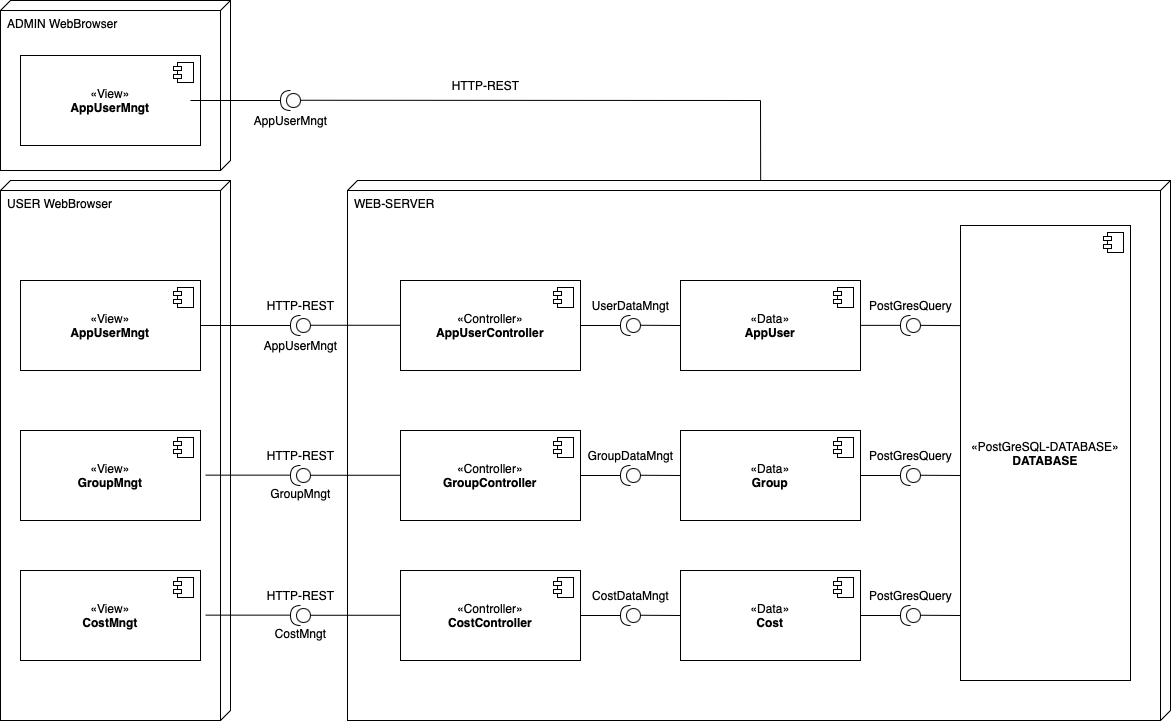

The diagram above was exported from draw.io. Its source (the exported page's mxGraphModel, read from the mxfile embedded in the PNG):
<mxGraphModel dx="2051" dy="1985" grid="1" gridSize="10" guides="1" tooltips="1" connect="1" arrows="1" fold="1" page="1" pageScale="1" pageWidth="827" pageHeight="1169" math="0" shadow="0">
  <root>
    <mxCell id="0" />
    <mxCell id="1" parent="0" />
    <mxCell id="t6d9T5Es16LaowTGbdeO-3" value="USER WebBrowser" style="verticalAlign=top;align=left;shape=cube;size=10;direction=south;fontStyle=0;html=1;boundedLbl=1;spacingLeft=5;whiteSpace=wrap;" parent="1" vertex="1">
      <mxGeometry x="-630" y="-900" width="230" height="540" as="geometry" />
    </mxCell>
    <mxCell id="t6d9T5Es16LaowTGbdeO-4" value="«View»&lt;br&gt;&lt;b&gt;AppUserMngt&lt;/b&gt;" style="html=1;dropTarget=0;whiteSpace=wrap;" parent="1" vertex="1">
      <mxGeometry x="-610" y="-800" width="180" height="90" as="geometry" />
    </mxCell>
    <mxCell id="t6d9T5Es16LaowTGbdeO-5" value="" style="shape=module;jettyWidth=8;jettyHeight=4;" parent="t6d9T5Es16LaowTGbdeO-4" vertex="1">
      <mxGeometry x="1" width="20" height="20" relative="1" as="geometry">
        <mxPoint x="-27" y="7" as="offset" />
      </mxGeometry>
    </mxCell>
    <mxCell id="t6d9T5Es16LaowTGbdeO-6" value="«View»&lt;br&gt;&lt;b&gt;GroupMngt&lt;/b&gt;" style="html=1;dropTarget=0;whiteSpace=wrap;" parent="1" vertex="1">
      <mxGeometry x="-610" y="-650" width="180" height="90" as="geometry" />
    </mxCell>
    <mxCell id="t6d9T5Es16LaowTGbdeO-7" value="" style="shape=module;jettyWidth=8;jettyHeight=4;" parent="t6d9T5Es16LaowTGbdeO-6" vertex="1">
      <mxGeometry x="1" width="20" height="20" relative="1" as="geometry">
        <mxPoint x="-27" y="7" as="offset" />
      </mxGeometry>
    </mxCell>
    <mxCell id="t6d9T5Es16LaowTGbdeO-8" value="" style="shape=providedRequiredInterface;html=1;verticalLabelPosition=bottom;sketch=0;rotation=-180;" parent="1" vertex="1">
      <mxGeometry x="-340" y="-765" width="20" height="20" as="geometry" />
    </mxCell>
    <mxCell id="t6d9T5Es16LaowTGbdeO-9" value="" style="shape=providedRequiredInterface;html=1;verticalLabelPosition=bottom;sketch=0;rotation=-180;" parent="1" vertex="1">
      <mxGeometry x="-340" y="-615" width="20" height="20" as="geometry" />
    </mxCell>
    <mxCell id="t6d9T5Es16LaowTGbdeO-10" value="WEB-SERVER" style="verticalAlign=top;align=left;shape=cube;size=10;direction=south;fontStyle=0;html=1;boundedLbl=1;spacingLeft=5;whiteSpace=wrap;" parent="1" vertex="1">
      <mxGeometry x="-283" y="-900" width="823" height="540" as="geometry" />
    </mxCell>
    <mxCell id="t6d9T5Es16LaowTGbdeO-11" value="HTTP-REST" style="text;html=1;align=center;verticalAlign=middle;resizable=0;points=[];autosize=1;strokeColor=none;fillColor=none;" parent="1" vertex="1">
      <mxGeometry x="-375" y="-790" width="90" height="30" as="geometry" />
    </mxCell>
    <mxCell id="t6d9T5Es16LaowTGbdeO-12" value="HTTP-REST" style="text;html=1;align=center;verticalAlign=middle;resizable=0;points=[];autosize=1;strokeColor=none;fillColor=none;" parent="1" vertex="1">
      <mxGeometry x="-375" y="-640" width="90" height="30" as="geometry" />
    </mxCell>
    <mxCell id="t6d9T5Es16LaowTGbdeO-13" value="ADMIN WebBrowser" style="verticalAlign=top;align=left;shape=cube;size=10;direction=south;fontStyle=0;html=1;boundedLbl=1;spacingLeft=5;whiteSpace=wrap;" parent="1" vertex="1">
      <mxGeometry x="-630" y="-1080" width="230" height="170" as="geometry" />
    </mxCell>
    <mxCell id="t6d9T5Es16LaowTGbdeO-14" value="«View»&lt;br&gt;&lt;b&gt;AppUserMngt&lt;/b&gt;" style="html=1;dropTarget=0;whiteSpace=wrap;" parent="1" vertex="1">
      <mxGeometry x="-610" y="-1025" width="180" height="90" as="geometry" />
    </mxCell>
    <mxCell id="t6d9T5Es16LaowTGbdeO-15" value="" style="shape=module;jettyWidth=8;jettyHeight=4;" parent="t6d9T5Es16LaowTGbdeO-14" vertex="1">
      <mxGeometry x="1" width="20" height="20" relative="1" as="geometry">
        <mxPoint x="-27" y="7" as="offset" />
      </mxGeometry>
    </mxCell>
    <mxCell id="t6d9T5Es16LaowTGbdeO-16" value="GroupMngt" style="text;html=1;align=center;verticalAlign=middle;resizable=0;points=[];autosize=1;strokeColor=none;fillColor=none;" parent="1" vertex="1">
      <mxGeometry x="-370" y="-602" width="80" height="30" as="geometry" />
    </mxCell>
    <mxCell id="t6d9T5Es16LaowTGbdeO-17" value="AppUserMngt" style="text;html=1;align=center;verticalAlign=middle;resizable=0;points=[];autosize=1;strokeColor=none;fillColor=none;" parent="1" vertex="1">
      <mxGeometry x="-380" y="-750" width="100" height="30" as="geometry" />
    </mxCell>
    <mxCell id="t6d9T5Es16LaowTGbdeO-18" value="" style="endArrow=none;html=1;rounded=0;exitX=1;exitY=0.5;exitDx=0;exitDy=0;entryX=1;entryY=0.5;entryDx=0;entryDy=0;entryPerimeter=0;" parent="1" source="t6d9T5Es16LaowTGbdeO-4" target="t6d9T5Es16LaowTGbdeO-8" edge="1">
      <mxGeometry width="50" height="50" relative="1" as="geometry">
        <mxPoint x="-180" y="-680" as="sourcePoint" />
        <mxPoint x="-130" y="-730" as="targetPoint" />
      </mxGeometry>
    </mxCell>
    <mxCell id="t6d9T5Es16LaowTGbdeO-19" value="" style="endArrow=none;html=1;rounded=0;exitX=1;exitY=0.5;exitDx=0;exitDy=0;entryX=1;entryY=0.5;entryDx=0;entryDy=0;entryPerimeter=0;" parent="1" edge="1">
      <mxGeometry width="50" height="50" relative="1" as="geometry">
        <mxPoint x="-425" y="-605.36" as="sourcePoint" />
        <mxPoint x="-340" y="-605.36" as="targetPoint" />
      </mxGeometry>
    </mxCell>
    <mxCell id="t6d9T5Es16LaowTGbdeO-20" value="«Controller»&lt;div&gt;&lt;b&gt;AppUserController&lt;/b&gt;&lt;/div&gt;" style="html=1;dropTarget=0;whiteSpace=wrap;" parent="1" vertex="1">
      <mxGeometry x="-230" y="-800" width="180" height="90" as="geometry" />
    </mxCell>
    <mxCell id="t6d9T5Es16LaowTGbdeO-21" value="" style="shape=module;jettyWidth=8;jettyHeight=4;" parent="t6d9T5Es16LaowTGbdeO-20" vertex="1">
      <mxGeometry x="1" width="20" height="20" relative="1" as="geometry">
        <mxPoint x="-27" y="7" as="offset" />
      </mxGeometry>
    </mxCell>
    <mxCell id="t6d9T5Es16LaowTGbdeO-22" value="" style="endArrow=none;html=1;rounded=0;exitX=1;exitY=0.5;exitDx=0;exitDy=0;entryX=1;entryY=0.5;entryDx=0;entryDy=0;entryPerimeter=0;" parent="1" edge="1">
      <mxGeometry width="50" height="50" relative="1" as="geometry">
        <mxPoint x="-320" y="-755.24" as="sourcePoint" />
        <mxPoint x="-230" y="-755.24" as="targetPoint" />
      </mxGeometry>
    </mxCell>
    <mxCell id="t6d9T5Es16LaowTGbdeO-23" value="«Controller»&lt;div&gt;&lt;b&gt;GroupController&lt;/b&gt;&lt;/div&gt;" style="html=1;dropTarget=0;whiteSpace=wrap;" parent="1" vertex="1">
      <mxGeometry x="-230" y="-650" width="180" height="90" as="geometry" />
    </mxCell>
    <mxCell id="t6d9T5Es16LaowTGbdeO-24" value="" style="shape=module;jettyWidth=8;jettyHeight=4;" parent="t6d9T5Es16LaowTGbdeO-23" vertex="1">
      <mxGeometry x="1" width="20" height="20" relative="1" as="geometry">
        <mxPoint x="-27" y="7" as="offset" />
      </mxGeometry>
    </mxCell>
    <mxCell id="t6d9T5Es16LaowTGbdeO-25" value="" style="endArrow=none;html=1;rounded=0;exitX=1;exitY=0.5;exitDx=0;exitDy=0;entryX=1;entryY=0.5;entryDx=0;entryDy=0;entryPerimeter=0;" parent="1" edge="1">
      <mxGeometry width="50" height="50" relative="1" as="geometry">
        <mxPoint x="-320" y="-605.24" as="sourcePoint" />
        <mxPoint x="-230" y="-605.24" as="targetPoint" />
      </mxGeometry>
    </mxCell>
    <mxCell id="t6d9T5Es16LaowTGbdeO-26" value="«Data»&lt;div&gt;&lt;b&gt;AppUser&lt;/b&gt;&lt;/div&gt;" style="html=1;dropTarget=0;whiteSpace=wrap;" parent="1" vertex="1">
      <mxGeometry x="50" y="-800" width="180" height="90" as="geometry" />
    </mxCell>
    <mxCell id="t6d9T5Es16LaowTGbdeO-27" value="" style="shape=module;jettyWidth=8;jettyHeight=4;" parent="t6d9T5Es16LaowTGbdeO-26" vertex="1">
      <mxGeometry x="1" width="20" height="20" relative="1" as="geometry">
        <mxPoint x="-27" y="7" as="offset" />
      </mxGeometry>
    </mxCell>
    <mxCell id="t6d9T5Es16LaowTGbdeO-28" value="«Data»&lt;div&gt;&lt;b&gt;Group&lt;/b&gt;&lt;/div&gt;" style="html=1;dropTarget=0;whiteSpace=wrap;" parent="1" vertex="1">
      <mxGeometry x="50" y="-650" width="180" height="90" as="geometry" />
    </mxCell>
    <mxCell id="t6d9T5Es16LaowTGbdeO-29" value="" style="shape=module;jettyWidth=8;jettyHeight=4;" parent="t6d9T5Es16LaowTGbdeO-28" vertex="1">
      <mxGeometry x="1" width="20" height="20" relative="1" as="geometry">
        <mxPoint x="-27" y="7" as="offset" />
      </mxGeometry>
    </mxCell>
    <mxCell id="t6d9T5Es16LaowTGbdeO-30" value="" style="shape=providedRequiredInterface;html=1;verticalLabelPosition=bottom;sketch=0;rotation=-180;" parent="1" vertex="1">
      <mxGeometry x="-10" y="-765" width="20" height="20" as="geometry" />
    </mxCell>
    <mxCell id="t6d9T5Es16LaowTGbdeO-31" value="UserDataMngt" style="text;html=1;align=center;verticalAlign=middle;resizable=0;points=[];autosize=1;strokeColor=none;fillColor=none;" parent="1" vertex="1">
      <mxGeometry x="-50" y="-790" width="100" height="30" as="geometry" />
    </mxCell>
    <mxCell id="t6d9T5Es16LaowTGbdeO-32" value="GroupDataMngt" style="text;html=1;align=center;verticalAlign=middle;resizable=0;points=[];autosize=1;strokeColor=none;fillColor=none;" parent="1" vertex="1">
      <mxGeometry x="-55" y="-640" width="110" height="30" as="geometry" />
    </mxCell>
    <mxCell id="t6d9T5Es16LaowTGbdeO-33" value="" style="endArrow=none;html=1;rounded=0;exitX=1;exitY=0.5;exitDx=0;exitDy=0;" parent="1" source="t6d9T5Es16LaowTGbdeO-20" edge="1">
      <mxGeometry width="50" height="50" relative="1" as="geometry">
        <mxPoint x="-61.5" y="-755.34" as="sourcePoint" />
        <mxPoint x="-10" y="-755" as="targetPoint" />
      </mxGeometry>
    </mxCell>
    <mxCell id="t6d9T5Es16LaowTGbdeO-34" value="" style="endArrow=none;html=1;rounded=0;exitX=1;exitY=0.5;exitDx=0;exitDy=0;" parent="1" edge="1">
      <mxGeometry width="50" height="50" relative="1" as="geometry">
        <mxPoint x="10" y="-755.24" as="sourcePoint" />
        <mxPoint x="50" y="-755" as="targetPoint" />
      </mxGeometry>
    </mxCell>
    <mxCell id="t6d9T5Es16LaowTGbdeO-35" value="" style="shape=providedRequiredInterface;html=1;verticalLabelPosition=bottom;sketch=0;rotation=-180;" parent="1" vertex="1">
      <mxGeometry x="-10" y="-615" width="20" height="20" as="geometry" />
    </mxCell>
    <mxCell id="t6d9T5Es16LaowTGbdeO-36" value="" style="endArrow=none;html=1;rounded=0;exitX=1;exitY=0.5;exitDx=0;exitDy=0;" parent="1" edge="1">
      <mxGeometry width="50" height="50" relative="1" as="geometry">
        <mxPoint x="-50" y="-605" as="sourcePoint" />
        <mxPoint x="-10" y="-605" as="targetPoint" />
      </mxGeometry>
    </mxCell>
    <mxCell id="t6d9T5Es16LaowTGbdeO-37" value="" style="endArrow=none;html=1;rounded=0;exitX=1;exitY=0.5;exitDx=0;exitDy=0;" parent="1" edge="1">
      <mxGeometry width="50" height="50" relative="1" as="geometry">
        <mxPoint x="10" y="-605.24" as="sourcePoint" />
        <mxPoint x="50" y="-605" as="targetPoint" />
      </mxGeometry>
    </mxCell>
    <mxCell id="t6d9T5Es16LaowTGbdeO-38" value="«PostGreSQL-DATABASE»&lt;div&gt;&lt;b&gt;DATABASE&lt;/b&gt;&lt;/div&gt;" style="html=1;dropTarget=0;whiteSpace=wrap;" parent="1" vertex="1">
      <mxGeometry x="330" y="-855" width="170" height="455" as="geometry" />
    </mxCell>
    <mxCell id="t6d9T5Es16LaowTGbdeO-39" value="" style="shape=module;jettyWidth=8;jettyHeight=4;" parent="t6d9T5Es16LaowTGbdeO-38" vertex="1">
      <mxGeometry x="1" width="20" height="20" relative="1" as="geometry">
        <mxPoint x="-27" y="7" as="offset" />
      </mxGeometry>
    </mxCell>
    <mxCell id="t6d9T5Es16LaowTGbdeO-40" value="" style="endArrow=none;html=1;rounded=0;exitX=1;exitY=0.5;exitDx=0;exitDy=0;" parent="1" edge="1">
      <mxGeometry width="50" height="50" relative="1" as="geometry">
        <mxPoint x="230" y="-755.14" as="sourcePoint" />
        <mxPoint x="270" y="-755.14" as="targetPoint" />
      </mxGeometry>
    </mxCell>
    <mxCell id="t6d9T5Es16LaowTGbdeO-41" value="" style="shape=providedRequiredInterface;html=1;verticalLabelPosition=bottom;sketch=0;rotation=-180;" parent="1" vertex="1">
      <mxGeometry x="270" y="-765" width="20" height="20" as="geometry" />
    </mxCell>
    <mxCell id="t6d9T5Es16LaowTGbdeO-42" value="" style="endArrow=none;html=1;rounded=0;exitX=1;exitY=0.5;exitDx=0;exitDy=0;" parent="1" edge="1">
      <mxGeometry width="50" height="50" relative="1" as="geometry">
        <mxPoint x="230" y="-605" as="sourcePoint" />
        <mxPoint x="270" y="-605" as="targetPoint" />
      </mxGeometry>
    </mxCell>
    <mxCell id="t6d9T5Es16LaowTGbdeO-43" value="" style="shape=providedRequiredInterface;html=1;verticalLabelPosition=bottom;sketch=0;rotation=-180;" parent="1" vertex="1">
      <mxGeometry x="270" y="-615" width="20" height="20" as="geometry" />
    </mxCell>
    <mxCell id="t6d9T5Es16LaowTGbdeO-44" value="" style="endArrow=none;html=1;rounded=0;exitX=1;exitY=0.5;exitDx=0;exitDy=0;" parent="1" edge="1">
      <mxGeometry width="50" height="50" relative="1" as="geometry">
        <mxPoint x="290" y="-605.24" as="sourcePoint" />
        <mxPoint x="330" y="-605" as="targetPoint" />
      </mxGeometry>
    </mxCell>
    <mxCell id="t6d9T5Es16LaowTGbdeO-45" value="" style="endArrow=none;html=1;rounded=0;exitX=1;exitY=0.5;exitDx=0;exitDy=0;" parent="1" edge="1">
      <mxGeometry width="50" height="50" relative="1" as="geometry">
        <mxPoint x="290" y="-755.14" as="sourcePoint" />
        <mxPoint x="330" y="-754.9" as="targetPoint" />
      </mxGeometry>
    </mxCell>
    <mxCell id="t6d9T5Es16LaowTGbdeO-46" value="" style="shape=providedRequiredInterface;html=1;verticalLabelPosition=bottom;sketch=0;rotation=-180;" parent="1" vertex="1">
      <mxGeometry x="-350" y="-990" width="20" height="20" as="geometry" />
    </mxCell>
    <mxCell id="t6d9T5Es16LaowTGbdeO-47" value="HTTP-REST" style="text;html=1;align=center;verticalAlign=middle;resizable=0;points=[];autosize=1;strokeColor=none;fillColor=none;" parent="1" vertex="1">
      <mxGeometry x="-190" y="-1010" width="90" height="30" as="geometry" />
    </mxCell>
    <mxCell id="t6d9T5Es16LaowTGbdeO-48" value="AppUserMngt" style="text;html=1;align=center;verticalAlign=middle;resizable=0;points=[];autosize=1;strokeColor=none;fillColor=none;" parent="1" vertex="1">
      <mxGeometry x="-390" y="-975" width="100" height="30" as="geometry" />
    </mxCell>
    <mxCell id="t6d9T5Es16LaowTGbdeO-49" value="" style="endArrow=none;html=1;rounded=0;exitX=1;exitY=0.5;exitDx=0;exitDy=0;entryX=1;entryY=0.5;entryDx=0;entryDy=0;entryPerimeter=0;" parent="1" target="t6d9T5Es16LaowTGbdeO-46" edge="1">
      <mxGeometry width="50" height="50" relative="1" as="geometry">
        <mxPoint x="-440" y="-980" as="sourcePoint" />
        <mxPoint x="-140" y="-955" as="targetPoint" />
      </mxGeometry>
    </mxCell>
    <mxCell id="t6d9T5Es16LaowTGbdeO-50" value="" style="endArrow=none;html=1;rounded=0;exitX=1;exitY=0.5;exitDx=0;exitDy=0;" parent="1" edge="1">
      <mxGeometry width="50" height="50" relative="1" as="geometry">
        <mxPoint x="-330" y="-980.24" as="sourcePoint" />
        <mxPoint x="130" y="-980" as="targetPoint" />
      </mxGeometry>
    </mxCell>
    <mxCell id="t6d9T5Es16LaowTGbdeO-51" value="" style="endArrow=none;html=1;rounded=0;entryX=0;entryY=0.498;entryDx=0;entryDy=0;entryPerimeter=0;" parent="1" target="t6d9T5Es16LaowTGbdeO-10" edge="1">
      <mxGeometry width="50" height="50" relative="1" as="geometry">
        <mxPoint x="130" y="-980" as="sourcePoint" />
        <mxPoint x="200" y="-810" as="targetPoint" />
      </mxGeometry>
    </mxCell>
    <mxCell id="t6d9T5Es16LaowTGbdeO-52" value="&lt;div&gt;PostGresQuery&lt;/div&gt;" style="text;html=1;align=center;verticalAlign=middle;resizable=0;points=[];autosize=1;strokeColor=none;fillColor=none;" parent="1" vertex="1">
      <mxGeometry x="225" y="-790" width="110" height="30" as="geometry" />
    </mxCell>
    <mxCell id="t6d9T5Es16LaowTGbdeO-53" value="&lt;div&gt;PostGresQuery&lt;/div&gt;" style="text;html=1;align=center;verticalAlign=middle;resizable=0;points=[];autosize=1;strokeColor=none;fillColor=none;" parent="1" vertex="1">
      <mxGeometry x="225" y="-640" width="110" height="30" as="geometry" />
    </mxCell>
    <mxCell id="t6d9T5Es16LaowTGbdeO-54" value="«View»&lt;br&gt;&lt;b&gt;CostMngt&lt;/b&gt;" style="html=1;dropTarget=0;whiteSpace=wrap;" parent="1" vertex="1">
      <mxGeometry x="-610" y="-510" width="180" height="90" as="geometry" />
    </mxCell>
    <mxCell id="t6d9T5Es16LaowTGbdeO-55" value="" style="shape=module;jettyWidth=8;jettyHeight=4;" parent="t6d9T5Es16LaowTGbdeO-54" vertex="1">
      <mxGeometry x="1" width="20" height="20" relative="1" as="geometry">
        <mxPoint x="-27" y="7" as="offset" />
      </mxGeometry>
    </mxCell>
    <mxCell id="t6d9T5Es16LaowTGbdeO-57" value="HTTP-REST" style="text;html=1;align=center;verticalAlign=middle;resizable=0;points=[];autosize=1;strokeColor=none;fillColor=none;" parent="1" vertex="1">
      <mxGeometry x="-375" y="-500" width="90" height="30" as="geometry" />
    </mxCell>
    <mxCell id="t6d9T5Es16LaowTGbdeO-58" value="CostMngt" style="text;html=1;align=center;verticalAlign=middle;resizable=0;points=[];autosize=1;strokeColor=none;fillColor=none;" parent="1" vertex="1">
      <mxGeometry x="-365" y="-462" width="70" height="30" as="geometry" />
    </mxCell>
    <mxCell id="t6d9T5Es16LaowTGbdeO-59" value="" style="endArrow=none;html=1;rounded=0;exitX=1;exitY=0.5;exitDx=0;exitDy=0;entryX=1;entryY=0.5;entryDx=0;entryDy=0;entryPerimeter=0;" parent="1" edge="1">
      <mxGeometry width="50" height="50" relative="1" as="geometry">
        <mxPoint x="-425" y="-465.36" as="sourcePoint" />
        <mxPoint x="-340" y="-465.36" as="targetPoint" />
      </mxGeometry>
    </mxCell>
    <mxCell id="t6d9T5Es16LaowTGbdeO-60" value="«Controller»&lt;div&gt;&lt;b&gt;CostController&lt;/b&gt;&lt;/div&gt;" style="html=1;dropTarget=0;whiteSpace=wrap;" parent="1" vertex="1">
      <mxGeometry x="-230" y="-510" width="180" height="90" as="geometry" />
    </mxCell>
    <mxCell id="t6d9T5Es16LaowTGbdeO-61" value="" style="shape=module;jettyWidth=8;jettyHeight=4;" parent="t6d9T5Es16LaowTGbdeO-60" vertex="1">
      <mxGeometry x="1" width="20" height="20" relative="1" as="geometry">
        <mxPoint x="-27" y="7" as="offset" />
      </mxGeometry>
    </mxCell>
    <mxCell id="t6d9T5Es16LaowTGbdeO-62" value="" style="endArrow=none;html=1;rounded=0;exitX=1;exitY=0.5;exitDx=0;exitDy=0;entryX=1;entryY=0.5;entryDx=0;entryDy=0;entryPerimeter=0;" parent="1" edge="1">
      <mxGeometry width="50" height="50" relative="1" as="geometry">
        <mxPoint x="-320" y="-465.24" as="sourcePoint" />
        <mxPoint x="-230" y="-465.24" as="targetPoint" />
      </mxGeometry>
    </mxCell>
    <mxCell id="t6d9T5Es16LaowTGbdeO-63" value="«Data»&lt;div&gt;&lt;b&gt;Cost&lt;/b&gt;&lt;/div&gt;" style="html=1;dropTarget=0;whiteSpace=wrap;" parent="1" vertex="1">
      <mxGeometry x="50" y="-510" width="180" height="90" as="geometry" />
    </mxCell>
    <mxCell id="t6d9T5Es16LaowTGbdeO-64" value="" style="shape=module;jettyWidth=8;jettyHeight=4;" parent="t6d9T5Es16LaowTGbdeO-63" vertex="1">
      <mxGeometry x="1" width="20" height="20" relative="1" as="geometry">
        <mxPoint x="-27" y="7" as="offset" />
      </mxGeometry>
    </mxCell>
    <mxCell id="t6d9T5Es16LaowTGbdeO-65" value="CostDataMngt" style="text;html=1;align=center;verticalAlign=middle;resizable=0;points=[];autosize=1;strokeColor=none;fillColor=none;" parent="1" vertex="1">
      <mxGeometry x="-50" y="-500" width="100" height="30" as="geometry" />
    </mxCell>
    <mxCell id="t6d9T5Es16LaowTGbdeO-66" value="" style="shape=providedRequiredInterface;html=1;verticalLabelPosition=bottom;sketch=0;rotation=-180;" parent="1" vertex="1">
      <mxGeometry x="-10" y="-475" width="20" height="20" as="geometry" />
    </mxCell>
    <mxCell id="t6d9T5Es16LaowTGbdeO-67" value="" style="endArrow=none;html=1;rounded=0;exitX=1;exitY=0.5;exitDx=0;exitDy=0;" parent="1" edge="1">
      <mxGeometry width="50" height="50" relative="1" as="geometry">
        <mxPoint x="-50" y="-465" as="sourcePoint" />
        <mxPoint x="-10" y="-465" as="targetPoint" />
      </mxGeometry>
    </mxCell>
    <mxCell id="t6d9T5Es16LaowTGbdeO-68" value="" style="endArrow=none;html=1;rounded=0;exitX=1;exitY=0.5;exitDx=0;exitDy=0;" parent="1" edge="1">
      <mxGeometry width="50" height="50" relative="1" as="geometry">
        <mxPoint x="10" y="-465.24" as="sourcePoint" />
        <mxPoint x="50" y="-465" as="targetPoint" />
      </mxGeometry>
    </mxCell>
    <mxCell id="t6d9T5Es16LaowTGbdeO-69" value="" style="endArrow=none;html=1;rounded=0;exitX=1;exitY=0.5;exitDx=0;exitDy=0;" parent="1" edge="1">
      <mxGeometry width="50" height="50" relative="1" as="geometry">
        <mxPoint x="230" y="-465" as="sourcePoint" />
        <mxPoint x="270" y="-465" as="targetPoint" />
      </mxGeometry>
    </mxCell>
    <mxCell id="t6d9T5Es16LaowTGbdeO-70" value="" style="shape=providedRequiredInterface;html=1;verticalLabelPosition=bottom;sketch=0;rotation=-180;" parent="1" vertex="1">
      <mxGeometry x="270" y="-475" width="20" height="20" as="geometry" />
    </mxCell>
    <mxCell id="t6d9T5Es16LaowTGbdeO-71" value="" style="endArrow=none;html=1;rounded=0;exitX=1;exitY=0.5;exitDx=0;exitDy=0;" parent="1" edge="1">
      <mxGeometry width="50" height="50" relative="1" as="geometry">
        <mxPoint x="290" y="-465.24" as="sourcePoint" />
        <mxPoint x="330" y="-465" as="targetPoint" />
      </mxGeometry>
    </mxCell>
    <mxCell id="t6d9T5Es16LaowTGbdeO-72" value="&lt;div&gt;PostGresQuery&lt;/div&gt;" style="text;html=1;align=center;verticalAlign=middle;resizable=0;points=[];autosize=1;strokeColor=none;fillColor=none;" parent="1" vertex="1">
      <mxGeometry x="225" y="-500" width="110" height="30" as="geometry" />
    </mxCell>
    <mxCell id="t6d9T5Es16LaowTGbdeO-73" value="" style="shape=providedRequiredInterface;html=1;verticalLabelPosition=bottom;sketch=0;rotation=-180;" parent="1" vertex="1">
      <mxGeometry x="-340" y="-475" width="20" height="20" as="geometry" />
    </mxCell>
  </root>
</mxGraphModel>